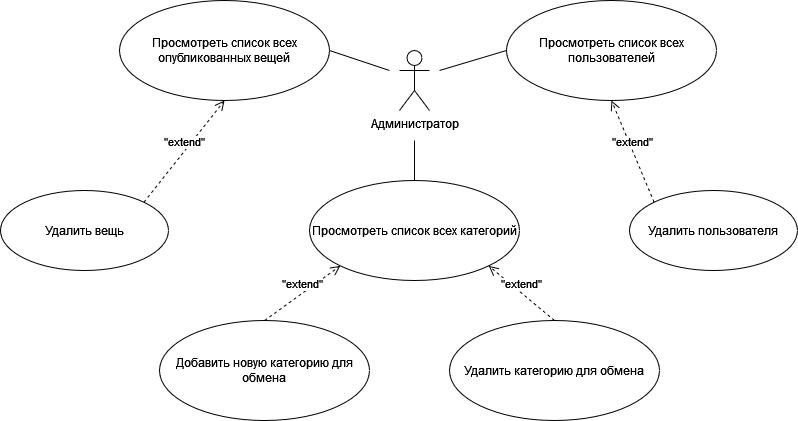

The diagram above was exported from draw.io. Its source (the exported page's mxGraphModel, read from the mxfile embedded in the PNG):
<mxGraphModel dx="886" dy="1006" grid="1" gridSize="10" guides="1" tooltips="1" connect="1" arrows="1" fold="1" page="1" pageScale="1" pageWidth="827" pageHeight="1169" math="0" shadow="0">
  <root>
    <mxCell id="0" />
    <mxCell id="1" parent="0" />
    <mxCell id="pDZX7QwHRxBxSLu9imY3-1" value="Администратор" style="shape=umlActor;verticalLabelPosition=bottom;verticalAlign=top;html=1;outlineConnect=0;" vertex="1" parent="1">
      <mxGeometry x="720" y="550" width="30" height="60" as="geometry" />
    </mxCell>
    <mxCell id="pDZX7QwHRxBxSLu9imY3-2" value="Просмотреть список всех опубликованных вещей" style="ellipse;whiteSpace=wrap;html=1;" vertex="1" parent="1">
      <mxGeometry x="440" y="500" width="210" height="100" as="geometry" />
    </mxCell>
    <mxCell id="pDZX7QwHRxBxSLu9imY3-3" value="Удалить вещь" style="ellipse;whiteSpace=wrap;html=1;" vertex="1" parent="1">
      <mxGeometry x="321" y="690" width="168" height="80" as="geometry" />
    </mxCell>
    <mxCell id="pDZX7QwHRxBxSLu9imY3-4" value="Добавить новую категорию для обмена" style="ellipse;whiteSpace=wrap;html=1;" vertex="1" parent="1">
      <mxGeometry x="480" y="820" width="210" height="100" as="geometry" />
    </mxCell>
    <mxCell id="pDZX7QwHRxBxSLu9imY3-5" value="Удалить категорию для обмена" style="ellipse;whiteSpace=wrap;html=1;" vertex="1" parent="1">
      <mxGeometry x="770" y="820" width="210" height="100" as="geometry" />
    </mxCell>
    <mxCell id="pDZX7QwHRxBxSLu9imY3-6" value="Удалить пользователя" style="ellipse;whiteSpace=wrap;html=1;" vertex="1" parent="1">
      <mxGeometry x="950" y="690" width="168" height="80" as="geometry" />
    </mxCell>
    <mxCell id="pDZX7QwHRxBxSLu9imY3-7" value="Просмотреть список всех пользователей" style="ellipse;whiteSpace=wrap;html=1;" vertex="1" parent="1">
      <mxGeometry x="827" y="500" width="210" height="100" as="geometry" />
    </mxCell>
    <mxCell id="pDZX7QwHRxBxSLu9imY3-8" value="&quot;extend&quot;" style="html=1;verticalAlign=bottom;endArrow=open;dashed=1;endSize=8;elbow=vertical;rounded=0;entryX=0.5;entryY=1;entryDx=0;entryDy=0;exitX=1;exitY=0;exitDx=0;exitDy=0;" edge="1" parent="1" source="pDZX7QwHRxBxSLu9imY3-3" target="pDZX7QwHRxBxSLu9imY3-2">
      <mxGeometry relative="1" as="geometry">
        <mxPoint x="360" y="620" as="sourcePoint" />
        <mxPoint x="290" y="540" as="targetPoint" />
      </mxGeometry>
    </mxCell>
    <mxCell id="pDZX7QwHRxBxSLu9imY3-9" value="Просмотреть список всех категорий" style="ellipse;whiteSpace=wrap;html=1;" vertex="1" parent="1">
      <mxGeometry x="630" y="680" width="210" height="100" as="geometry" />
    </mxCell>
    <mxCell id="pDZX7QwHRxBxSLu9imY3-10" value="&quot;extend&quot;" style="html=1;verticalAlign=bottom;endArrow=open;dashed=1;endSize=8;elbow=vertical;rounded=0;entryX=0;entryY=1;entryDx=0;entryDy=0;exitX=0.5;exitY=0;exitDx=0;exitDy=0;" edge="1" parent="1" source="pDZX7QwHRxBxSLu9imY3-4" target="pDZX7QwHRxBxSLu9imY3-9">
      <mxGeometry relative="1" as="geometry">
        <mxPoint x="520" y="792" as="sourcePoint" />
        <mxPoint x="601" y="690" as="targetPoint" />
      </mxGeometry>
    </mxCell>
    <mxCell id="pDZX7QwHRxBxSLu9imY3-11" value="&quot;extend&quot;" style="html=1;verticalAlign=bottom;endArrow=open;dashed=1;endSize=8;elbow=vertical;rounded=0;entryX=1;entryY=1;entryDx=0;entryDy=0;exitX=0.5;exitY=0;exitDx=0;exitDy=0;" edge="1" parent="1" source="pDZX7QwHRxBxSLu9imY3-5" target="pDZX7QwHRxBxSLu9imY3-9">
      <mxGeometry relative="1" as="geometry">
        <mxPoint x="595" y="830" as="sourcePoint" />
        <mxPoint x="671" y="775" as="targetPoint" />
      </mxGeometry>
    </mxCell>
    <mxCell id="pDZX7QwHRxBxSLu9imY3-12" value="&quot;extend&quot;" style="html=1;verticalAlign=bottom;endArrow=open;dashed=1;endSize=8;elbow=vertical;rounded=0;entryX=0.5;entryY=1;entryDx=0;entryDy=0;exitX=0;exitY=0;exitDx=0;exitDy=0;" edge="1" parent="1" source="pDZX7QwHRxBxSLu9imY3-6" target="pDZX7QwHRxBxSLu9imY3-7">
      <mxGeometry relative="1" as="geometry">
        <mxPoint x="474" y="712" as="sourcePoint" />
        <mxPoint x="555" y="610" as="targetPoint" />
      </mxGeometry>
    </mxCell>
    <mxCell id="pDZX7QwHRxBxSLu9imY3-13" value="" style="endArrow=none;html=1;rounded=0;exitX=1;exitY=0.5;exitDx=0;exitDy=0;" edge="1" parent="1" source="pDZX7QwHRxBxSLu9imY3-2">
      <mxGeometry width="50" height="50" relative="1" as="geometry">
        <mxPoint x="700" y="490" as="sourcePoint" />
        <mxPoint x="710" y="570" as="targetPoint" />
      </mxGeometry>
    </mxCell>
    <mxCell id="pDZX7QwHRxBxSLu9imY3-14" value="" style="endArrow=none;html=1;rounded=0;exitX=0.5;exitY=0;exitDx=0;exitDy=0;" edge="1" parent="1" source="pDZX7QwHRxBxSLu9imY3-9">
      <mxGeometry width="50" height="50" relative="1" as="geometry">
        <mxPoint x="680" y="450" as="sourcePoint" />
        <mxPoint x="735" y="640" as="targetPoint" />
      </mxGeometry>
    </mxCell>
    <mxCell id="pDZX7QwHRxBxSLu9imY3-15" value="" style="endArrow=none;html=1;rounded=0;entryX=0;entryY=0.5;entryDx=0;entryDy=0;" edge="1" parent="1" target="pDZX7QwHRxBxSLu9imY3-7">
      <mxGeometry width="50" height="50" relative="1" as="geometry">
        <mxPoint x="760" y="570" as="sourcePoint" />
        <mxPoint x="820" y="460" as="targetPoint" />
      </mxGeometry>
    </mxCell>
  </root>
</mxGraphModel>